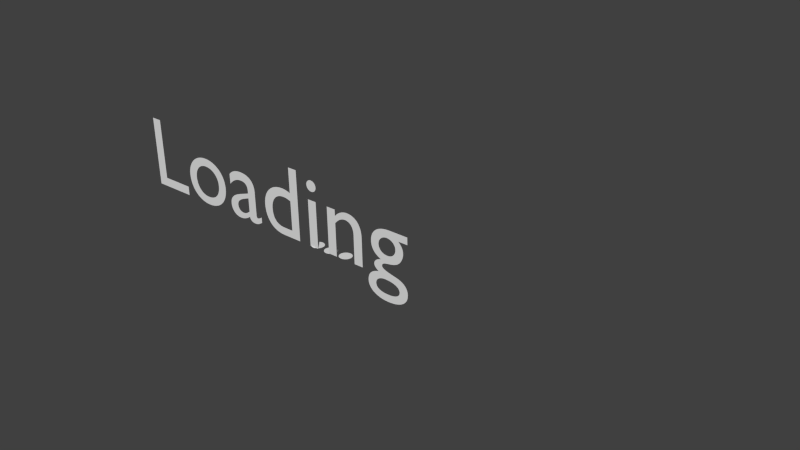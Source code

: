 # Source: animgra.blend  (saved by Blender 2.76.0; exported with 4.5.12 LTS)
import bpy
from mathutils import Matrix  # noqa: F401  (used for matrix-valued properties, if any)

bpy.ops.wm.read_factory_settings(use_empty=True)
scene = bpy.context.scene
scene.name = 'Scene'

# ---- collections
col_collection_1 = bpy.data.collections.new('Collection 1'); scene.collection.children.link(col_collection_1)

# ---- materials (node trees are filled in below, after node groups)
mat_material_004 = bpy.data.materials.new('Material.004')
mat_material_004.alpha_threshold = 0.0
mat_material_004.use_transparent_shadow = False
mat_material_004.roughness = 0.5
mat_material_004.specular_intensity = 1.0
mat_material_003 = bpy.data.materials.new('Material.003')
mat_material_003.alpha_threshold = 0.0
mat_material_003.use_transparent_shadow = False
mat_material_003.roughness = 0.5
mat_material_003.specular_intensity = 1.0
mat_material_002 = bpy.data.materials.new('Material.002')
mat_material_002.alpha_threshold = 0.0
mat_material_002.use_transparent_shadow = False
mat_material_002.roughness = 0.5
mat_material_002.specular_intensity = 1.0
mat_material_001 = bpy.data.materials.new('Material.001')
mat_material_001.alpha_threshold = 0.0
mat_material_001.use_transparent_shadow = False
mat_material_001.roughness = 0.5
mat_material_001.specular_intensity = 1.0

# ---- material node trees

# ---- world
world_world = bpy.data.worlds.new('World'); scene.world = world_world
world_world.color = (0.05088, 0.05088, 0.05088)
world_world.use_sun_shadow = False
world_world.sun_shadow_jitter_overblur = 0.0
world_world.cycles.sampling_method = 'MANUAL'
world_world.cycles.sample_map_resolution = 256

# ---- curves / text
txt_text_004 = bpy.data.curves.new('Text.004', 'FONT')
txt_text_004.dimensions = '2D'
txt_text_004.body = '.'
txt_text_004.materials.append(mat_material_004)
txt_text_004.use_path_clamp = True
txt_text_004.bevel_resolution = 0
txt_text_003 = bpy.data.curves.new('Text.003', 'FONT')
txt_text_003.dimensions = '2D'
txt_text_003.body = '.'
txt_text_003.materials.append(mat_material_003)
txt_text_003.use_path_clamp = True
txt_text_003.bevel_resolution = 0
txt_text_002 = bpy.data.curves.new('Text.002', 'FONT')
txt_text_002.dimensions = '2D'
txt_text_002.body = '.'
txt_text_002.materials.append(mat_material_002)
txt_text_002.use_path_clamp = True
txt_text_002.bevel_resolution = 0
txt_text = bpy.data.curves.new('Text', 'FONT')
txt_text.dimensions = '2D'
txt_text.body = 'Loading'
txt_text.materials.append(mat_material_001)
txt_text.use_path_clamp = True
txt_text.bevel_resolution = 0

# ---- objects
ob_text_003 = bpy.data.objects.new('Text.003', txt_text_004)
ob_text_002 = bpy.data.objects.new('Text.002', txt_text_003)
ob_text_001 = bpy.data.objects.new('Text.001', txt_text_002)
ob_text = bpy.data.objects.new('Text', txt_text)

# ---- transforms, parenting, visibility, modifiers, constraints
ob_text_003.location = (1.216, 0.0062, 0.0003788)
ob_text_003.lineart.crease_threshold = 0.0
ob_text_002.location = (1.051, -3.413e-05, -0.002894)
ob_text_002.lineart.crease_threshold = 0.0
ob_text_001.location = (0.8994, -3.413e-05, -0.0004682)
ob_text_001.lineart.crease_threshold = 0.0
ob_text.location = (-1.093, 0.0, 0.0)
ob_text.rotation_euler = (1.594, 1.699e-06, 1.678e-06)
ob_text.scale = (1.009, 1.0, 1.0)
ob_text.lineart.crease_threshold = 0.0

# ---- collection membership
col_collection_1.objects.link(ob_text_003)
col_collection_1.objects.link(ob_text_002)
col_collection_1.objects.link(ob_text_001)
col_collection_1.objects.link(ob_text)

# ---- scene / render settings (as saved in the file)
scene.frame_start = 1; scene.frame_end = 100; scene.frame_set(1)
scene.render.engine = 'BLENDER_EEVEE_NEXT'
scene.render.image_settings.file_format = 'FFMPEG'
scene.render.image_settings.color_mode = 'RGB'
scene.render.image_settings.quality = 100
scene.render.resolution_percentage = 50
scene.render.dither_intensity = 0.0
scene.cycles.use_denoising = False
scene.cycles.samples = 10
scene.cycles.sampling_pattern = 'TABULATED_SOBOL'
scene.cycles.light_sampling_threshold = 0.0
scene.cycles.use_adaptive_sampling = False
scene.cycles.use_light_tree = False
scene.cycles.blur_glossy = 0.0
scene.cycles.pixel_filter_type = 'GAUSSIAN'
scene.cycles.sample_clamp_indirect = 0.0
scene.view_settings.view_transform = 'Standard'
bpy.context.view_layer.update()

# ---- added for rendering (the .blend has no active camera and no usable light): camera, sun
cam_auto = bpy.data.cameras.new('AutoCamera')
cam_auto.lens = 50.0
cam_auto.sensor_width = 36.0
cam_auto.clip_end = 1000.0
ob_auto_camera = bpy.data.objects.new('AutoCamera', cam_auto)
scene.collection.objects.link(ob_auto_camera)
ob_auto_camera.location = (6.96013, -5.98706, 4.52021)
ob_auto_camera.rotation_euler = (1.09748, -7.21219e-08, 0.694738)
scene.camera = ob_auto_camera
light_auto_sun = bpy.data.lights.new('AutoSun', 'SUN')
light_auto_sun.energy = 3.0
light_auto_sun.angle = 0.0523599
ob_auto_sun = bpy.data.objects.new('AutoSun', light_auto_sun)
scene.collection.objects.link(ob_auto_sun)
ob_auto_sun.rotation_euler = (0.872665, 0.174533, 0.523599)
bpy.context.view_layer.update()
